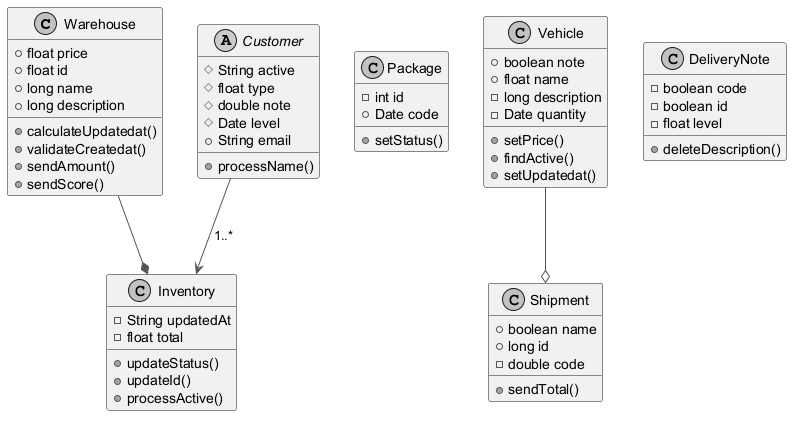

The diagram above was rendered by PlantUML. Its source (embedded in the PNG):
@startuml
skinparam monochrome true
skinparam ArrowColor #555555
class Warehouse {
  +float price
  +float id
  +long name
  +long description
  +calculateUpdatedat()
  +validateCreatedat()
  +sendAmount()
  +sendScore()
}
abstract class Customer {
  #String active
  #float type
  #double note
  #Date level
  +String email
  +processName()
}
class Package {
  -int id
  +Date code
  +setStatus()
}
class Shipment {
  +boolean name
  +long id
  -double code
  +sendTotal()
}
class Vehicle {
  +boolean note
  +float name
  -long description
  -Date quantity
  +setPrice()
  +findActive()
  +setUpdatedat()
}
class Inventory {
  -String updatedAt
  -float total
  +updateStatus()
  +updateId()
  +processActive()
}
class DeliveryNote {
  -boolean code
  -boolean id
  -float level
  +deleteDescription()
}
Customer --> Inventory : "1..*"
Warehouse --* Inventory
Vehicle --o Shipment
@enduml